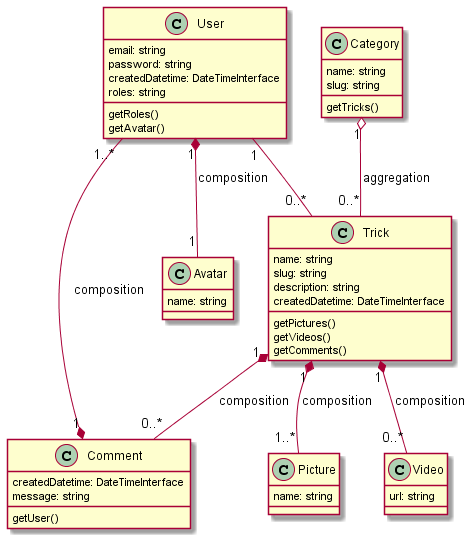

The diagram above was rendered by PlantUML. Its source (embedded in the PNG):
@startuml Classes
'see:https://plantuml.com/fr/class-diagram

        class User {
            {field} email: string
            {field} password: string
            {field} createdDatetime: DateTimeInterface
            {field} roles: string
            {method} getRoles()
            {method} getAvatar()
        }

        class Avatar {
            {field} name: string
        }

        class Category {
            {field} name: string
            {field} slug: string
            {method} getTricks()
        }
        
        class Trick {
            {field} name: string
            {field} slug: string
            {field} description: string
            {field} createdDatetime: DateTimeInterface
            {method} getPictures()
            {method} getVideos()
            {method} getComments()
        }

        class Picture {
            {field} name: string
        }

        class Video {
            {field} url: string
        }

        class Comment {
            {field} createdDatetime: DateTimeInterface
            {field} message: string
            {method} getUser()
        }

        User "1" *-- "1" Avatar : composition
        User "1" -- "0..*" Trick

        Category "1" o-- "0..*" Trick : aggregation
        Trick "1" *-- "1..*" Picture : composition
        Trick "1" *-- "0..*" Video : composition
        Trick "1" *-- "0..*" Comment : composition

        Comment "1" *-- "1..*" User : composition
@enduml